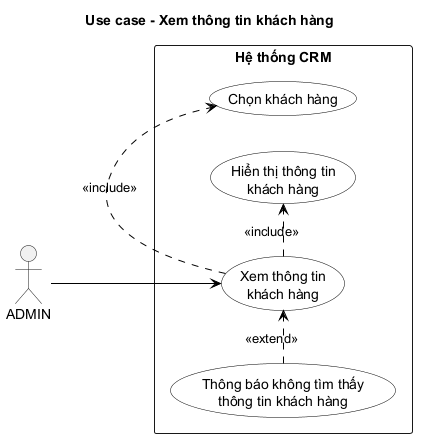

The diagram above was rendered by PlantUML. Its source (embedded in the PNG):
@startuml
title Use case - Xem thông tin khách hàng

left to right direction
skinparam monochrome true
skinparam packageStyle rectangle
skinparam shadowing false
skinparam usecase {
    BackgroundColor White
    BorderColor Black
    ArrowColor Black
}
actor "ADMIN" as Admin

rectangle "Hệ thống CRM" {
  usecase "Xem thông tin\nkhách hàng" as ViewCustomer
  usecase "Chọn khách hàng" as SelectCustomer
  usecase "Hiển thị thông tin\nkhách hàng" as DisplayCustomer
  usecase "Thông báo không tìm thấy\nthông tin khách hàng" as NotFound
}

Admin --> ViewCustomer
ViewCustomer .> SelectCustomer : <<include>>
ViewCustomer .> DisplayCustomer : <<include>>
NotFound .> ViewCustomer : <<extend>>
@enduml